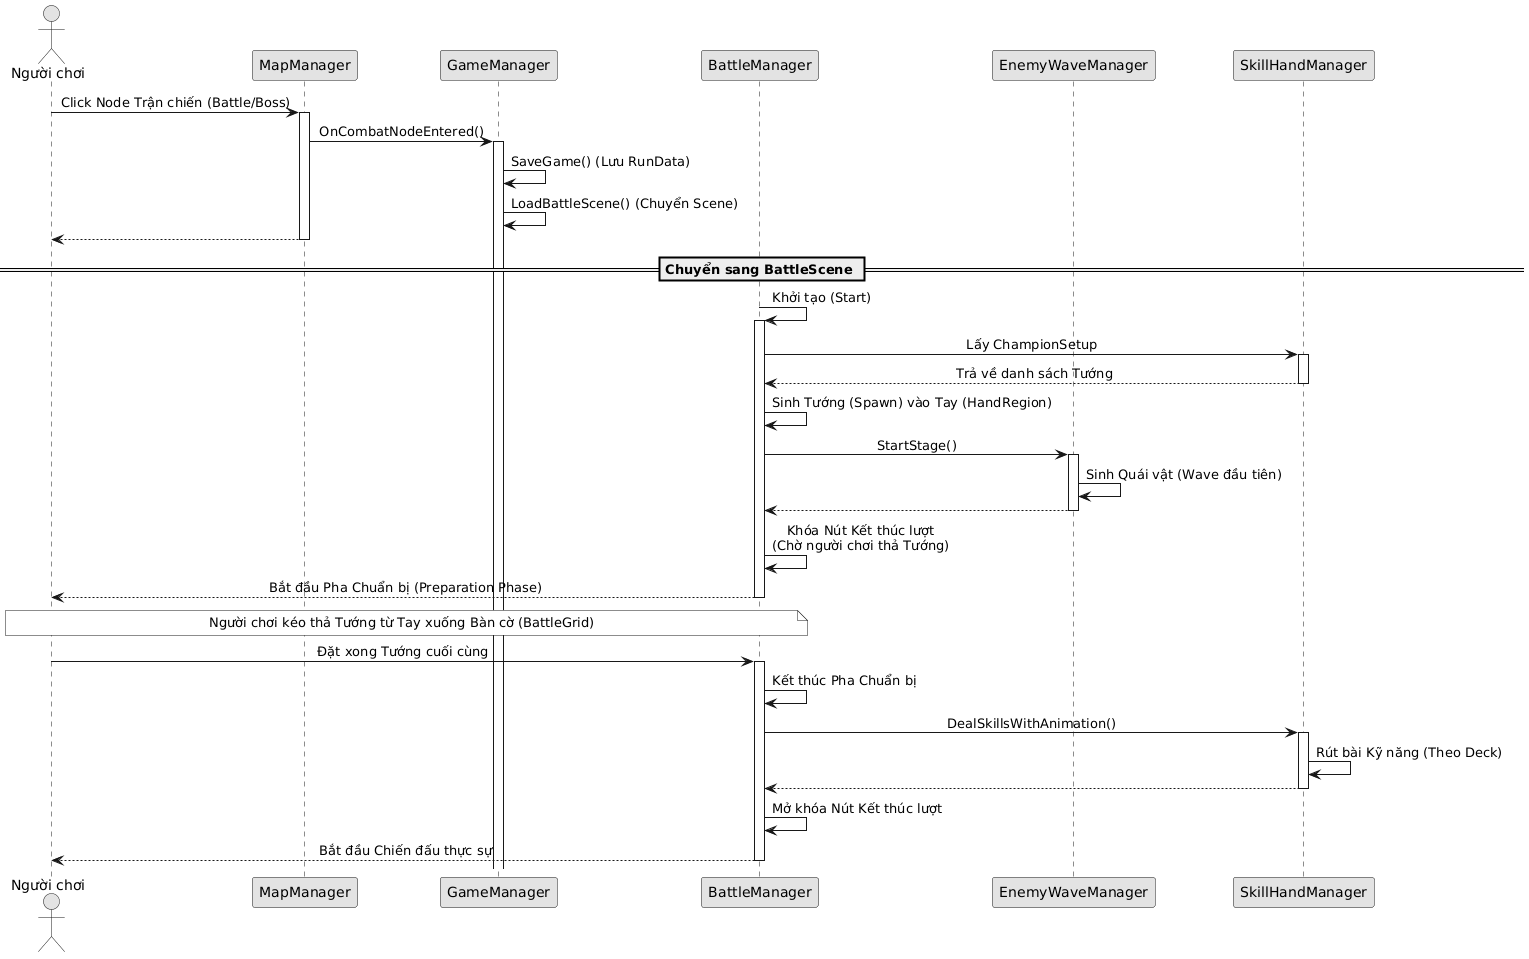

The diagram above was rendered by PlantUML. Its source (embedded in the PNG):
@startuml
' THIẾT LẬP GIAO DIỆN
skinparam shadowing false
skinparam monochrome true
skinparam defaultFontName Arial
skinparam sequenceMessageAlign center

actor "Người chơi" as Player
participant "MapManager" as Map
participant "GameManager" as GM
participant "BattleManager" as BM
participant "EnemyWaveManager" as EWM
participant "SkillHandManager" as SHM

Player -> Map: Click Node Trận chiến (Battle/Boss)
activate Map

Map -> GM: OnCombatNodeEntered()
activate GM
GM -> GM: SaveGame() (Lưu RunData)
GM -> GM: LoadBattleScene() (Chuyển Scene)
Map --> Player: 
deactivate Map

== Chuyển sang BattleScene ==

BM -> BM: Khởi tạo (Start)
activate BM

BM -> SHM: Lấy ChampionSetup
activate SHM
SHM --> BM: Trả về danh sách Tướng
deactivate SHM

BM -> BM: Sinh Tướng (Spawn) vào Tay (HandRegion)

BM -> EWM: StartStage()
activate EWM
EWM -> EWM: Sinh Quái vật (Wave đầu tiên)
EWM --> BM: 
deactivate EWM

BM -> BM: Khóa Nút Kết thúc lượt\n(Chờ người chơi thả Tướng)
BM --> Player: Bắt đầu Pha Chuẩn bị (Preparation Phase)
deactivate BM

note over Player, BM
  Người chơi kéo thả Tướng từ Tay xuống Bàn cờ (BattleGrid)
end note

Player -> BM: Đặt xong Tướng cuối cùng
activate BM

BM -> BM: Kết thúc Pha Chuẩn bị
BM -> SHM: DealSkillsWithAnimation()
activate SHM
SHM -> SHM: Rút bài Kỹ năng (Theo Deck)
SHM --> BM: 
deactivate SHM

BM -> BM: Mở khóa Nút Kết thúc lượt
BM --> Player: Bắt đầu Chiến đấu thực sự
deactivate BM
@enduml